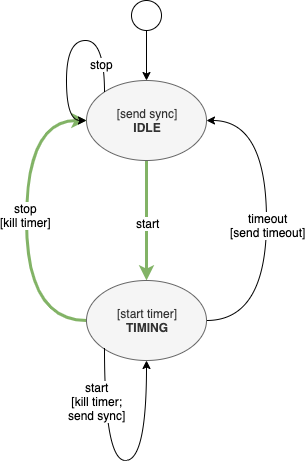

The diagram above was exported from draw.io. Its source (the exported page's mxGraphModel, read from the mxfile embedded in the PNG):
<mxGraphModel dx="946" dy="747" grid="1" gridSize="10" guides="1" tooltips="1" connect="1" arrows="1" fold="1" page="1" pageScale="1" pageWidth="1100" pageHeight="850" math="0" shadow="0">
  <root>
    <mxCell id="jLXAo6CiAyJHDWRxOuEA-0" />
    <mxCell id="jLXAo6CiAyJHDWRxOuEA-1" parent="jLXAo6CiAyJHDWRxOuEA-0" />
    <mxCell id="9kSq1FrWTo9oIWgXuq7s-2" style="edgeStyle=orthogonalEdgeStyle;rounded=0;orthogonalLoop=1;jettySize=auto;html=1;exitX=0.5;exitY=1;exitDx=0;exitDy=0;entryX=0.5;entryY=0;entryDx=0;entryDy=0;fillColor=#d5e8d4;strokeColor=#82b366;strokeWidth=3;" edge="1" parent="jLXAo6CiAyJHDWRxOuEA-1" source="9kSq1FrWTo9oIWgXuq7s-0" target="9kSq1FrWTo9oIWgXuq7s-1">
      <mxGeometry relative="1" as="geometry" />
    </mxCell>
    <mxCell id="9kSq1FrWTo9oIWgXuq7s-3" value="start" style="text;html=1;align=center;verticalAlign=middle;resizable=0;points=[];;labelBackgroundColor=#ffffff;" vertex="1" connectable="0" parent="9kSq1FrWTo9oIWgXuq7s-2">
      <mxGeometry x="0.0333" y="1" relative="1" as="geometry">
        <mxPoint as="offset" />
      </mxGeometry>
    </mxCell>
    <mxCell id="9kSq1FrWTo9oIWgXuq7s-0" value="[send sync]&lt;br&gt;&lt;b&gt;IDLE&lt;/b&gt;" style="ellipse;whiteSpace=wrap;html=1;fillColor=#f5f5f5;strokeColor=#666666;fontColor=#333333;" vertex="1" parent="jLXAo6CiAyJHDWRxOuEA-1">
      <mxGeometry x="320" y="120" width="120" height="80" as="geometry" />
    </mxCell>
    <mxCell id="9kSq1FrWTo9oIWgXuq7s-9" style="edgeStyle=orthogonalEdgeStyle;curved=1;orthogonalLoop=1;jettySize=auto;html=1;exitX=0;exitY=0.5;exitDx=0;exitDy=0;entryX=0;entryY=0.5;entryDx=0;entryDy=0;fillColor=#d5e8d4;strokeColor=#82b366;strokeWidth=3;" edge="1" parent="jLXAo6CiAyJHDWRxOuEA-1" source="9kSq1FrWTo9oIWgXuq7s-1" target="9kSq1FrWTo9oIWgXuq7s-0">
      <mxGeometry relative="1" as="geometry">
        <Array as="points">
          <mxPoint x="260" y="360" />
          <mxPoint x="260" y="160" />
        </Array>
      </mxGeometry>
    </mxCell>
    <mxCell id="9kSq1FrWTo9oIWgXuq7s-11" value="stop&lt;br&gt;[kill timer]" style="text;html=1;align=center;verticalAlign=middle;resizable=0;points=[];;labelBackgroundColor=#ffffff;" vertex="1" connectable="0" parent="9kSq1FrWTo9oIWgXuq7s-9">
      <mxGeometry x="0.0357" y="1" relative="1" as="geometry">
        <mxPoint as="offset" />
      </mxGeometry>
    </mxCell>
    <mxCell id="9kSq1FrWTo9oIWgXuq7s-10" style="edgeStyle=orthogonalEdgeStyle;curved=1;orthogonalLoop=1;jettySize=auto;html=1;exitX=1;exitY=0.5;exitDx=0;exitDy=0;entryX=1;entryY=0.5;entryDx=0;entryDy=0;" edge="1" parent="jLXAo6CiAyJHDWRxOuEA-1" source="9kSq1FrWTo9oIWgXuq7s-1" target="9kSq1FrWTo9oIWgXuq7s-0">
      <mxGeometry relative="1" as="geometry">
        <Array as="points">
          <mxPoint x="500" y="360" />
          <mxPoint x="500" y="160" />
        </Array>
      </mxGeometry>
    </mxCell>
    <mxCell id="9kSq1FrWTo9oIWgXuq7s-13" value="timeout&lt;br&gt;[send timeout]" style="text;html=1;align=center;verticalAlign=middle;resizable=0;points=[];;labelBackgroundColor=#ffffff;" vertex="1" connectable="0" parent="9kSq1FrWTo9oIWgXuq7s-10">
      <mxGeometry x="-0.0267" y="-1" relative="1" as="geometry">
        <mxPoint as="offset" />
      </mxGeometry>
    </mxCell>
    <mxCell id="9kSq1FrWTo9oIWgXuq7s-1" value="[start timer]&lt;br&gt;&lt;b&gt;TIMING&lt;/b&gt;" style="ellipse;whiteSpace=wrap;html=1;fillColor=#f5f5f5;strokeColor=#666666;fontColor=#333333;" vertex="1" parent="jLXAo6CiAyJHDWRxOuEA-1">
      <mxGeometry x="320" y="320" width="120" height="80" as="geometry" />
    </mxCell>
    <mxCell id="9kSq1FrWTo9oIWgXuq7s-12" style="edgeStyle=orthogonalEdgeStyle;curved=1;orthogonalLoop=1;jettySize=auto;html=1;exitX=0;exitY=1;exitDx=0;exitDy=0;entryX=0.5;entryY=1;entryDx=0;entryDy=0;" edge="1" parent="jLXAo6CiAyJHDWRxOuEA-1" source="9kSq1FrWTo9oIWgXuq7s-1" target="9kSq1FrWTo9oIWgXuq7s-1">
      <mxGeometry relative="1" as="geometry">
        <Array as="points">
          <mxPoint x="338" y="500" />
          <mxPoint x="380" y="500" />
        </Array>
      </mxGeometry>
    </mxCell>
    <mxCell id="9kSq1FrWTo9oIWgXuq7s-14" value="start&lt;br&gt;[kill timer;&lt;br&gt;send sync]" style="text;html=1;align=center;verticalAlign=middle;resizable=0;points=[];;labelBackgroundColor=#ffffff;" vertex="1" connectable="0" parent="9kSq1FrWTo9oIWgXuq7s-12">
      <mxGeometry x="0.2165" y="22" relative="1" as="geometry">
        <mxPoint x="-28" y="-60" as="offset" />
      </mxGeometry>
    </mxCell>
    <mxCell id="9kSq1FrWTo9oIWgXuq7s-16" style="edgeStyle=orthogonalEdgeStyle;curved=1;orthogonalLoop=1;jettySize=auto;html=1;" edge="1" parent="jLXAo6CiAyJHDWRxOuEA-1" source="9kSq1FrWTo9oIWgXuq7s-15" target="9kSq1FrWTo9oIWgXuq7s-0">
      <mxGeometry relative="1" as="geometry" />
    </mxCell>
    <mxCell id="9kSq1FrWTo9oIWgXuq7s-15" value="" style="ellipse;whiteSpace=wrap;html=1;aspect=fixed;" vertex="1" parent="jLXAo6CiAyJHDWRxOuEA-1">
      <mxGeometry x="365" y="40" width="30" height="30" as="geometry" />
    </mxCell>
    <mxCell id="gxQpAvvedkA6wa1YENzi-0" style="edgeStyle=orthogonalEdgeStyle;curved=1;orthogonalLoop=1;jettySize=auto;html=1;exitX=0;exitY=0;exitDx=0;exitDy=0;entryX=0;entryY=0.5;entryDx=0;entryDy=0;" edge="1" parent="jLXAo6CiAyJHDWRxOuEA-1" source="9kSq1FrWTo9oIWgXuq7s-0" target="9kSq1FrWTo9oIWgXuq7s-0">
      <mxGeometry relative="1" as="geometry">
        <Array as="points">
          <mxPoint x="338" y="80" />
          <mxPoint x="300" y="80" />
          <mxPoint x="300" y="160" />
        </Array>
      </mxGeometry>
    </mxCell>
    <mxCell id="gxQpAvvedkA6wa1YENzi-1" value="stop" style="text;html=1;align=center;verticalAlign=middle;resizable=0;points=[];;labelBackgroundColor=#ffffff;" vertex="1" connectable="0" parent="gxQpAvvedkA6wa1YENzi-0">
      <mxGeometry x="-0.6947" y="3" relative="1" as="geometry">
        <mxPoint as="offset" />
      </mxGeometry>
    </mxCell>
  </root>
</mxGraphModel>